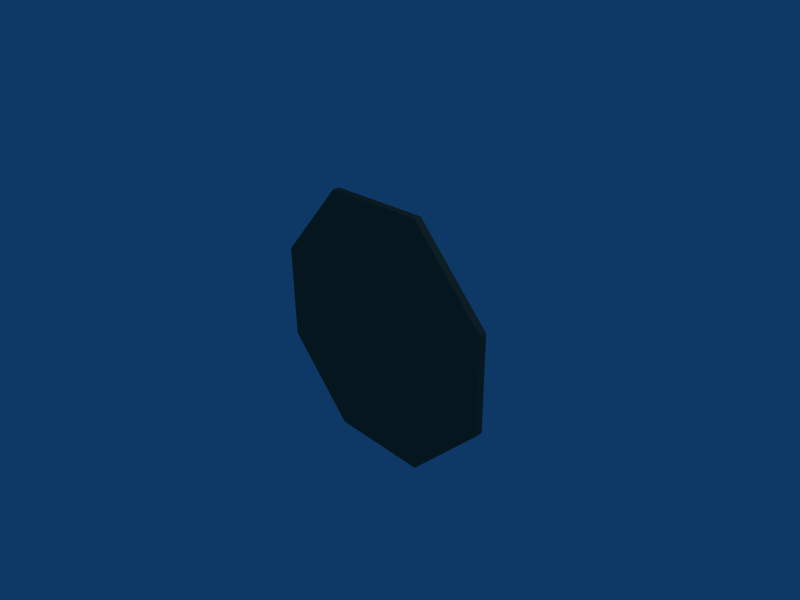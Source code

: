 # Source: plat4.blend  (saved by Blender 2.45.0; exported with 4.5.12 LTS)
import bpy
from mathutils import Matrix  # noqa: F401  (used for matrix-valued properties, if any)

bpy.ops.wm.read_factory_settings(use_empty=True)
scene = bpy.context.scene
scene.name = 'Scene'

# ---- collections
col_collection_1 = bpy.data.collections.new('Collection 1'); scene.collection.children.link(col_collection_1)

# ---- materials (node trees are filled in below, after node groups)
mat_plat = bpy.data.materials.new('plat')
mat_plat.alpha_threshold = 0.0
mat_plat.diffuse_color = (0.423, 0.389, 0.299, 1.0)
mat_plat.roughness = 0.5
mat_plat.specular_intensity = 1.568
mat_plat.line_color = (0.0, 0.0, 0.0, 1.0)

# ---- material node trees

# ---- world
world_world = bpy.data.worlds.new('World'); scene.world = world_world
world_world.color = (0.05656, 0.2208, 0.4)
world_world.use_sun_shadow = False
world_world.sun_shadow_jitter_overblur = 0.0
world_world.cycles.sampling_method = 'MANUAL'
world_world.cycles.sample_map_resolution = 256

# ---- cameras
cam_camera = bpy.data.cameras.new('Camera')
cam_camera.passepartout_alpha = 0.2
cam_camera.clip_end = 100.0
cam_camera.lens = 35.0
cam_camera.ortho_scale = 7.314
cam_camera.show_passepartout = False
cam_camera.show_safe_areas = True
cam_camera.dof.focus_distance = 0.0
cam_camera.dof.aperture_fstop = 128.0

# ---- lights
light_spot = bpy.data.lights.new('Spot', 'POINT')
light_spot.transmission_factor = 0.0
light_spot.cutoff_distance = 30.0
light_spot.energy = 100.0
light_spot.shadow_buffer_clip_start = 1.001
light_spot.shadow_soft_size = 1.0
light_spot.shadow_maximum_resolution = 0.006
light_spot.use_absolute_resolution = True
light_spot.cycles.use_multiple_importance_sampling = False

# ---- meshes
me_plat = bpy.data.meshes.new('plat')
me_plat.from_pydata([(1.986, -0.03591, -0.8898), (1.991, -0.03901, 0.6294), (0.8289, -0.03992, 1.875), (-0.8079, -0.03763, 1.88), (-1.961, -0.03349, 0.6431), (-1.966, -0.03039, -0.8762), (-0.8235, -0.02953, -2.082), (0.8132, -0.03182, -2.087), (1.986, 0.07887, -0.8896), (1.991, 0.07576, 0.6297), (0.829, 0.07486, 1.875), (-0.8077, 0.07715, 1.881), (-1.961, 0.08129, 0.6433), (-1.966, 0.08439, -0.8759), (-0.8234, 0.08524, -2.081), (0.8134, 0.08296, -2.087), (0.00406, -0.02465, -0.1047), (0.002467, 0.07361, -0.1135), (1.855, 0.02645, -0.8539), (1.988, 0.07732, -0.13), (1.86, 0.02349, 0.5936), (1.41, 0.07531, 1.252), (0.7701, 0.02261, 1.78), (0.01067, 0.076, 1.878), (-0.7653, 0.02475, 1.785), (-1.384, 0.07922, 1.262), (-1.847, 0.02868, 0.6064), (-1.963, 0.08284, -0.1163), (-1.852, 0.03163, -0.8412), (-1.394, 0.08482, -1.479), (-0.7803, 0.03247, -1.99), (-0.005005, 0.0841, -2.084), (0.7552, 0.03032, -1.995), (1.4, 0.08091, -1.488), (1.755, 0.06154, -0.8289), (1.759, 0.05872, 0.5528), (0.7277, 0.05786, 1.685), (-0.726, 0.05989, 1.69), (-1.75, 0.06362, 0.5648), (-1.755, 0.06644, -0.8168), (-0.7403, 0.06725, -1.913), (0.7134, 0.06522, -1.918), (1.857, 0.02497, -0.1301), (1.315, 0.02305, 1.187), (0.002411, 0.02368, 1.783), (-1.306, 0.02671, 1.196), (-1.849, 0.03015, -0.1174), (-1.316, 0.03205, -1.415), (-0.01255, 0.0314, -1.992), (1.305, 0.02839, -1.424)], [], [(16, 0, 1), (16, 1, 2), (16, 2, 3), (16, 3, 4), (16, 4, 5), (16, 5, 6), (16, 6, 7), (7, 0, 16), (8, 18, 19), (19, 20, 9), (9, 20, 21), (21, 22, 10), (10, 22, 23), (23, 24, 11), (11, 24, 25), (25, 26, 12), (12, 26, 27), (27, 28, 13), (13, 28, 29), (29, 30, 14), (14, 30, 31), (31, 32, 15), (15, 32, 33), (33, 18, 8), (1, 0, 19), (19, 0, 8), (19, 9, 1), (21, 2, 1), (9, 21, 1), (21, 10, 2), (23, 3, 2), (10, 23, 2), (23, 11, 3), (25, 4, 3), (11, 25, 3), (25, 12, 4), (27, 5, 4), (12, 27, 4), (27, 13, 5), (29, 6, 5), (13, 29, 5), (29, 14, 6), (31, 7, 6), (14, 31, 6), (31, 15, 7), (33, 0, 7), (15, 33, 7), (8, 0, 33), (42, 18, 34), (34, 35, 42), (20, 42, 35), (35, 34, 17), (18, 42, 19), (42, 20, 19), (43, 20, 35), (35, 36, 43), (22, 43, 36), (36, 35, 17), (20, 43, 21), (43, 22, 21), (44, 22, 36), (36, 37, 44), (24, 44, 37), (37, 36, 17), (22, 44, 23), (44, 24, 23), (45, 24, 37), (37, 38, 45), (26, 45, 38), (38, 37, 17), (24, 45, 25), (45, 26, 25), (46, 26, 38), (38, 39, 46), (28, 46, 39), (39, 38, 17), (26, 46, 27), (46, 28, 27), (47, 28, 39), (39, 40, 47), (30, 47, 40), (40, 39, 17), (28, 47, 29), (47, 30, 29), (48, 30, 40), (40, 41, 48), (32, 48, 41), (41, 40, 17), (30, 48, 31), (48, 32, 31), (49, 32, 41), (41, 34, 49), (18, 49, 34), (34, 41, 17), (32, 49, 33), (49, 18, 33)])
_uv = me_plat.uv_layers.new(name='UVTex')
_uv.uv.foreach_set('vector', [0.0, 1.0, 0.0, 0.0, 1.0, 0.0, 0.0, 1.0, 0.0, 0.0, 1.0, 0.0, 0.0, 1.0, 0.0, 0.0, 1.0, 0.0, 0.0, 1.0, 0.0, 0.0, 1.0, 0.0, 0.0, 1.0, 0.0, 0.0, 1.0, 0.0, 0.0, 1.0, 0.0, 0.0, 1.0, 0.0, 0.0, 1.0, 0.0, 0.0, 1.0, 0.0, 0.0, 1.0, 0.0, 0.0, 1.0, 0.0, 0.0, 1.0, 0.0, 0.0, 1.0, 0.0, 0.0, 1.0, 0.0, 0.0, 1.0, 0.0, 0.0, 1.0, 0.0, 0.0, 1.0, 0.0, 0.0, 1.0, 0.0, 0.0, 1.0, 0.0, 0.0, 1.0, 0.0, 0.0, 1.0, 0.0, 0.0, 1.0, 0.0, 0.0, 1.0, 0.0, 0.0, 1.0, 0.0, 0.0, 1.0, 0.0, 0.0, 1.0, 0.0, 0.0, 1.0, 0.0, 0.0, 1.0, 0.0, 0.0, 1.0, 0.0, 0.0, 1.0, 0.0, 0.0, 1.0, 0.0, 0.0, 1.0, 0.0, 0.0, 1.0, 0.0, 0.0, 1.0, 0.0, 0.0, 1.0, 0.0, 0.0, 1.0, 0.0, 0.0, 1.0, 0.0, 0.0, 1.0, 0.0, 0.0, 1.0, 0.0, 0.0, 1.0, 0.0, 0.0, 1.0, 0.0, 0.0, 1.0, 0.0, 0.0, 1.0, 0.0, 0.0, 1.0, 0.0, 0.0, 1.0, 0.0, 0.0, 1.0, 0.0, 0.0, 1.0, 0.0, 0.0, 1.0, 0.0, 0.0, 1.0, 0.0, 0.0, 1.0, 0.0, 0.0, 1.0, 0.0, 0.0, 1.0, 0.0, 0.0, 1.0, 0.0, 0.0, 1.0, 0.0, 0.0, 1.0, 0.0, 0.0, 1.0, 0.0, 0.0, 1.0, 0.0, 0.0, 1.0, 0.0, 0.0, 1.0, 0.0, 0.0, 1.0, 0.0, 0.0, 1.0, 0.0, 0.0, 1.0, 0.0, 0.0, 1.0, 0.0, 0.0, 1.0, 0.0, 0.0, 1.0, 0.0, 0.0, 1.0, 0.0, 0.0, 1.0, 0.0, 0.0, 1.0, 0.0, 0.0, 1.0, 0.0, 0.0, 1.0, 0.0, 0.0, 1.0, 0.0, 0.0, 1.0, 0.0, 0.0, 1.0, 0.0, 0.0, 1.0, 0.0, 0.0, 1.0, 0.0, 0.0, 1.0, 0.0, 0.0, 1.0, 0.0, 0.0, 1.0, 0.0, 0.0, 1.0, 0.0, 0.0, 1.0, 0.0, 0.0, 1.0, 0.0, 0.0, 1.0, 0.0, 0.0, 1.0, 0.0, 0.0, 1.0, 0.0, 0.0, 1.0, 0.0, 0.0, 1.0, 0.0, 0.0, 1.0, 0.0, 0.0, 1.0, 0.0, 0.0, 1.0, 0.0, 0.0, 1.0, 0.0, 0.0, 1.0, 0.0, 0.0, 1.0, 0.0, 0.0, 1.0, 0.0, 0.0, 1.0, 0.0, 0.0, 1.0, 0.0, 0.0, 1.0, 0.0, 0.0, 1.0, 0.0, 0.0, 1.0, 0.0, 0.0, 1.0, 0.0, 0.0, 1.0, 0.0, 0.0, 1.0, 0.0, 0.0, 1.0, 0.0, 0.0, 1.0, 0.0, 0.0, 1.0, 0.0, 0.0, 1.0, 0.0, 0.0, 1.0, 0.0, 0.0, 1.0, 0.0, 0.0, 1.0, 0.0, 0.0, 1.0, 0.0, 0.0, 1.0, 0.0, 0.0, 1.0, 0.0, 0.0, 1.0, 0.0, 0.0, 1.0, 0.0, 0.0, 1.0, 0.0, 0.0, 1.0, 0.0, 0.0, 1.0, 0.0, 0.0, 1.0, 0.0, 0.0, 1.0, 0.0, 0.0, 1.0, 0.0, 0.0, 1.0, 0.0, 0.0, 1.0, 0.0, 0.0, 1.0, 0.0, 0.0, 1.0, 0.0, 0.0, 1.0, 0.0, 0.0, 1.0, 0.0, 0.0, 1.0, 0.0, 0.0, 1.0, 0.0, 0.0, 1.0, 0.0, 0.0, 1.0, 0.0, 0.0, 1.0, 0.0, 0.0, 1.0, 0.0, 0.0, 1.0, 0.0, 0.0, 1.0, 0.0, 0.0, 1.0, 0.0, 0.0, 1.0, 0.0, 0.0, 1.0, 0.0, 0.0, 1.0, 0.0, 0.0, 1.0, 0.0, 0.0, 1.0, 0.0, 0.0, 1.0, 0.0, 0.0, 1.0, 0.0, 0.0, 1.0, 0.0, 0.0, 1.0, 0.0, 0.0, 1.0, 0.0, 0.0, 1.0, 0.0, 0.0, 1.0, 0.0, 0.0, 1.0, 0.0, 0.0, 1.0, 0.0, 0.0, 1.0, 0.0, 0.0, 1.0, 0.0, 0.0, 1.0, 0.0, 0.0, 1.0, 0.0, 0.0, 1.0, 0.0, 0.0, 1.0, 0.0, 0.0, 1.0, 0.0, 0.0, 1.0, 0.0, 0.0, 1.0, 0.0, 0.0, 1.0, 0.0, 0.0, 1.0, 0.0, 0.0, 1.0, 0.0, 0.0, 1.0, 0.0, 0.0, 1.0, 0.0, 0.0, 1.0, 0.0, 0.0, 1.0, 0.0, 0.0, 1.0, 0.0, 0.0, 1.0, 0.0, 0.0, 1.0, 0.0, 0.0, 1.0, 0.0, 0.0, 1.0, 0.0, 0.0, 1.0, 0.0, 0.0, 1.0, 0.0, 0.0, 1.0, 0.0, 0.0, 1.0, 0.0, 0.0, 1.0, 0.0, 0.0, 1.0, 0.0, 0.0, 1.0, 0.0, 0.0, 1.0, 0.0, 0.0, 1.0, 0.0, 0.0, 1.0, 0.0, 0.0, 1.0, 0.0, 0.0, 1.0, 0.0, 0.0, 1.0, 0.0, 0.0, 1.0, 0.0, 0.0, 1.0, 0.0, 0.0, 1.0, 0.0, 0.0, 1.0, 0.0, 0.0, 1.0, 0.0])
_ca = me_plat.color_attributes.new('Col', 'BYTE_COLOR', 'CORNER')
_ca.data.foreach_set('color', [0.0, 0.0, 0.0, 0.0, 0.003035, 0.003035, 0.003035, 0.0, 0.004777, 0.004777, 0.004777, 0.0, 0.0, 0.0, 0.0, 0.0, 0.004777, 0.004777, 0.004777, 0.0, 0.0009106, 0.0009106, 0.0009106, 0.0, 0.0, 0.0, 0.0, 0.0, 0.0009106, 0.0009106, 0.0009106, 0.0, 0.0, 0.0, 0.0, 0.0, 0.0, 0.0, 0.0, 0.0, 0.0, 0.0, 0.0, 0.0, 0.0, 0.0, 0.0, 0.0, 0.0, 0.0, 0.0, 0.0, 0.0, 0.0, 0.0, 0.0, 0.0, 0.0, 0.0, 0.0, 0.0, 0.0, 0.0, 0.0, 0.0, 0.0, 0.0, 0.0, 0.0, 0.0, 0.0, 0.0, 0.0, 0.0, 0.0, 0.0, 0.0, 0.0, 0.0, 0.0, 0.0, 0.0, 0.0, 0.0, 0.0, 0.0, 0.0, 0.0, 0.003035, 0.003035, 0.003035, 0.0, 0.0, 0.0, 0.0, 0.0, 0.06301, 0.06301, 0.06301, 0.0, 0.1683, 0.1683, 0.1683, 0.0, 0.09531, 0.09531, 0.09531, 0.0, 0.09531, 0.09531, 0.09531, 0.0, 0.1746, 0.1746, 0.1746, 0.0, 0.07421, 0.07421, 0.07421, 0.0, 0.07421, 0.07421, 0.07421, 0.0, 0.1746, 0.1746, 0.1746, 0.0, 0.06663, 0.06663, 0.06663, 0.0, 0.06663, 0.06663, 0.06663, 0.0, 0.1441, 0.1441, 0.1441, 0.0, 0.04092, 0.04092, 0.04092, 0.0, 0.04092, 0.04092, 0.04092, 0.0, 0.1441, 0.1441, 0.1441, 0.0, 0.03955, 0.03955, 0.03955, 0.0, 0.03955, 0.03955, 0.03955, 0.0, 0.117, 0.117, 0.117, 0.0, 0.02519, 0.02519, 0.02519, 0.0, 0.02519, 0.02519, 0.02519, 0.0, 0.117, 0.117, 0.117, 0.0, 0.02843, 0.02843, 0.02843, 0.0, 0.02843, 0.02843, 0.02843, 0.0, 0.1046, 0.1046, 0.1046, 0.0, 0.02029, 0.02029, 0.02029, 0.0, 0.02029, 0.02029, 0.02029, 0.0, 0.1046, 0.1046, 0.1046, 0.0, 0.02519, 0.02519, 0.02519, 0.0, 0.02519, 0.02519, 0.02519, 0.0, 0.1046, 0.1046, 0.1046, 0.0, 0.01938, 0.01938, 0.01938, 0.0, 0.01938, 0.01938, 0.01938, 0.0, 0.1046, 0.1046, 0.1046, 0.0, 0.02732, 0.02732, 0.02732, 0.0, 0.02732, 0.02732, 0.02732, 0.0, 0.1119, 0.1119, 0.1119, 0.0, 0.02315, 0.02315, 0.02315, 0.0, 0.02315, 0.02315, 0.02315, 0.0, 0.1119, 0.1119, 0.1119, 0.0, 0.0356, 0.0356, 0.0356, 0.0, 0.0356, 0.0356, 0.0356, 0.0, 0.1356, 0.1356, 0.1356, 0.0, 0.0331, 0.0331, 0.0331, 0.0, 0.0331, 0.0331, 0.0331, 0.0, 0.1356, 0.1356, 0.1356, 0.0, 0.05286, 0.05286, 0.05286, 0.0, 0.05286, 0.05286, 0.05286, 0.0, 0.1683, 0.1683, 0.1683, 0.0, 0.06301, 0.06301, 0.06301, 0.0, 0.004777, 0.004777, 0.004777, 0.0, 0.003035, 0.003035, 0.003035, 0.0, 0.09531, 0.09531, 0.09531, 0.0, 0.09531, 0.09531, 0.09531, 0.0, 0.003035, 0.003035, 0.003035, 0.0, 0.06301, 0.06301, 0.06301, 0.0, 0.09531, 0.09531, 0.09531, 0.0, 0.07421, 0.07421, 0.07421, 0.0, 0.004777, 0.004777, 0.004777, 0.0, 0.06663, 0.06663, 0.06663, 0.0, 0.0009106, 0.0009106, 0.0009106, 0.0, 0.004777, 0.004777, 0.004777, 0.0, 0.07421, 0.07421, 0.07421, 0.0, 0.06663, 0.06663, 0.06663, 0.0, 0.004777, 0.004777, 0.004777, 0.0, 0.06663, 0.06663, 0.06663, 0.0, 0.04092, 0.04092, 0.04092, 0.0, 0.0009106, 0.0009106, 0.0009106, 0.0, 0.03955, 0.03955, 0.03955, 0.0, 0.0, 0.0, 0.0, 0.0, 0.0009106, 0.0009106, 0.0009106, 0.0, 0.04092, 0.04092, 0.04092, 0.0, 0.03955, 0.03955, 0.03955, 0.0, 0.0009106, 0.0009106, 0.0009106, 0.0, 0.03955, 0.03955, 0.03955, 0.0, 0.02519, 0.02519, 0.02519, 0.0, 0.0, 0.0, 0.0, 0.0, 0.02843, 0.02843, 0.02843, 0.0, 0.0, 0.0, 0.0, 0.0, 0.0, 0.0, 0.0, 0.0, 0.02519, 0.02519, 0.02519, 0.0, 0.02843, 0.02843, 0.02843, 0.0, 0.0, 0.0, 0.0, 0.0, 0.02843, 0.02843, 0.02843, 0.0, 0.02029, 0.02029, 0.02029, 0.0, 0.0, 0.0, 0.0, 0.0, 0.02519, 0.02519, 0.02519, 0.0, 0.0, 0.0, 0.0, 0.0, 0.0, 0.0, 0.0, 0.0, 0.02029, 0.02029, 0.02029, 0.0, 0.02519, 0.02519, 0.02519, 0.0, 0.0, 0.0, 0.0, 0.0, 0.02519, 0.02519, 0.02519, 0.0, 0.01938, 0.01938, 0.01938, 0.0, 0.0, 0.0, 0.0, 0.0, 0.02732, 0.02732, 0.02732, 0.0, 0.0, 0.0, 0.0, 0.0, 0.0, 0.0, 0.0, 0.0, 0.01938, 0.01938, 0.01938, 0.0, 0.02732, 0.02732, 0.02732, 0.0, 0.0, 0.0, 0.0, 0.0, 0.02732, 0.02732, 0.02732, 0.0, 0.02315, 0.02315, 0.02315, 0.0, 0.0, 0.0, 0.0, 0.0, 0.0356, 0.0356, 0.0356, 0.0, 0.0, 0.0, 0.0, 0.0, 0.0, 0.0, 0.0, 0.0, 0.02315, 0.02315, 0.02315, 0.0, 0.0356, 0.0356, 0.0356, 0.0, 0.0, 0.0, 0.0, 0.0, 0.0356, 0.0356, 0.0356, 0.0, 0.0331, 0.0331, 0.0331, 0.0, 0.0, 0.0, 0.0, 0.0, 0.05286, 0.05286, 0.05286, 0.0, 0.003035, 0.003035, 0.003035, 0.0, 0.0, 0.0, 0.0, 0.0, 0.0331, 0.0331, 0.0331, 0.0, 0.05286, 0.05286, 0.05286, 0.0, 0.0, 0.0, 0.0, 0.0, 0.06301, 0.06301, 0.06301, 0.0, 0.003035, 0.003035, 0.003035, 0.0, 0.05286, 0.05286, 0.05286, 0.0, 0.1714, 0.1714, 0.1714, 0.0, 0.1683, 0.1683, 0.1683, 0.0, 0.15, 0.15, 0.15, 0.0, 0.15, 0.15, 0.15, 0.0, 0.1529, 0.1529, 0.1529, 0.0, 0.1714, 0.1714, 0.1714, 0.0, 0.1746, 0.1746, 0.1746, 0.0, 0.1714, 0.1714, 0.1714, 0.0, 0.1529, 0.1529, 0.1529, 0.0, 0.1529, 0.1529, 0.1529, 0.0, 0.15, 0.15, 0.15, 0.0, 0.1384, 0.1384, 0.1384, 0.0, 0.1683, 0.1683, 0.1683, 0.0, 0.1714, 0.1714, 0.1714, 0.0, 0.09531, 0.09531, 0.09531, 0.0, 0.1714, 0.1714, 0.1714, 0.0, 0.1746, 0.1746, 0.1746, 0.0, 0.09531, 0.09531, 0.09531, 0.0, 0.1559, 0.1559, 0.1559, 0.0, 0.1746, 0.1746, 0.1746, 0.0, 0.1529, 0.1529, 0.1529, 0.0, 0.1529, 0.1529, 0.1529, 0.0, 0.1384, 0.1384, 0.1384, 0.0, 0.1559, 0.1559, 0.1559, 0.0, 0.1441, 0.1441, 0.1441, 0.0, 0.1559, 0.1559, 0.1559, 0.0, 0.1384, 0.1384, 0.1384, 0.0, 0.1384, 0.1384, 0.1384, 0.0, 0.1529, 0.1529, 0.1529, 0.0, 0.1384, 0.1384, 0.1384, 0.0, 0.1746, 0.1746, 0.1746, 0.0, 0.1559, 0.1559, 0.1559, 0.0, 0.06663, 0.06663, 0.06663, 0.0, 0.1559, 0.1559, 0.1559, 0.0, 0.1441, 0.1441, 0.1441, 0.0, 0.06663, 0.06663, 0.06663, 0.0, 0.1301, 0.1301, 0.1301, 0.0, 0.1441, 0.1441, 0.1441, 0.0, 0.1384, 0.1384, 0.1384, 0.0, 0.1384, 0.1384, 0.1384, 0.0, 0.1274, 0.1274, 0.1274, 0.0, 0.1301, 0.1301, 0.1301, 0.0, 0.117, 0.117, 0.117, 0.0, 0.1301, 0.1301, 0.1301, 0.0, 0.1274, 0.1274, 0.1274, 0.0, 0.1274, 0.1274, 0.1274, 0.0, 0.1384, 0.1384, 0.1384, 0.0, 0.1384, 0.1384, 0.1384, 0.0, 0.1441, 0.1441, 0.1441, 0.0, 0.1301, 0.1301, 0.1301, 0.0, 0.03955, 0.03955, 0.03955, 0.0, 0.1301, 0.1301, 0.1301, 0.0, 0.117, 0.117, 0.117, 0.0, 0.03955, 0.03955, 0.03955, 0.0, 0.1095, 0.1095, 0.1095, 0.0, 0.117, 0.117, 0.117, 0.0, 0.1274, 0.1274, 0.1274, 0.0, 0.1274, 0.1274, 0.1274, 0.0, 0.1221, 0.1221, 0.1221, 0.0, 0.1095, 0.1095, 0.1095, 0.0, 0.1046, 0.1046, 0.1046, 0.0, 0.1095, 0.1095, 0.1095, 0.0, 0.1221, 0.1221, 0.1221, 0.0, 0.1221, 0.1221, 0.1221, 0.0, 0.1274, 0.1274, 0.1274, 0.0, 0.1384, 0.1384, 0.1384, 0.0, 0.117, 0.117, 0.117, 0.0, 0.1095, 0.1095, 0.1095, 0.0, 0.02843, 0.02843, 0.02843, 0.0, 0.1095, 0.1095, 0.1095, 0.0, 0.1046, 0.1046, 0.1046, 0.0, 0.02843, 0.02843, 0.02843, 0.0, 0.1046, 0.1046, 0.1046, 0.0, 0.1046, 0.1046, 0.1046, 0.0, 0.1221, 0.1221, 0.1221, 0.0, 0.1221, 0.1221, 0.1221, 0.0, 0.1221, 0.1221, 0.1221, 0.0, 0.1046, 0.1046, 0.1046, 0.0, 0.1046, 0.1046, 0.1046, 0.0, 0.1046, 0.1046, 0.1046, 0.0, 0.1221, 0.1221, 0.1221, 0.0, 0.1221, 0.1221, 0.1221, 0.0, 0.1221, 0.1221, 0.1221, 0.0, 0.1384, 0.1384, 0.1384, 0.0, 0.1046, 0.1046, 0.1046, 0.0, 0.1046, 0.1046, 0.1046, 0.0, 0.02519, 0.02519, 0.02519, 0.0, 0.1046, 0.1046, 0.1046, 0.0, 0.1046, 0.1046, 0.1046, 0.0, 0.02519, 0.02519, 0.02519, 0.0, 0.107, 0.107, 0.107, 0.0, 0.1046, 0.1046, 0.1046, 0.0, 0.1221, 0.1221, 0.1221, 0.0, 0.1221, 0.1221, 0.1221, 0.0, 0.1248, 0.1248, 0.1248, 0.0, 0.107, 0.107, 0.107, 0.0, 0.1119, 0.1119, 0.1119, 0.0, 0.107, 0.107, 0.107, 0.0, 0.1248, 0.1248, 0.1248, 0.0, 0.1248, 0.1248, 0.1248, 0.0, 0.1221, 0.1221, 0.1221, 0.0, 0.1384, 0.1384, 0.1384, 0.0, 0.1046, 0.1046, 0.1046, 0.0, 0.107, 0.107, 0.107, 0.0, 0.02732, 0.02732, 0.02732, 0.0, 0.107, 0.107, 0.107, 0.0, 0.1119, 0.1119, 0.1119, 0.0, 0.02732, 0.02732, 0.02732, 0.0, 0.1248, 0.1248, 0.1248, 0.0, 0.1119, 0.1119, 0.1119, 0.0, 0.1248, 0.1248, 0.1248, 0.0, 0.1248, 0.1248, 0.1248, 0.0, 0.1356, 0.1356, 0.1356, 0.0, 0.1248, 0.1248, 0.1248, 0.0, 0.1356, 0.1356, 0.1356, 0.0, 0.1248, 0.1248, 0.1248, 0.0, 0.1356, 0.1356, 0.1356, 0.0, 0.1356, 0.1356, 0.1356, 0.0, 0.1248, 0.1248, 0.1248, 0.0, 0.1384, 0.1384, 0.1384, 0.0, 0.1119, 0.1119, 0.1119, 0.0, 0.1248, 0.1248, 0.1248, 0.0, 0.0356, 0.0356, 0.0356, 0.0, 0.1248, 0.1248, 0.1248, 0.0, 0.1356, 0.1356, 0.1356, 0.0, 0.0356, 0.0356, 0.0356, 0.0, 0.15, 0.15, 0.15, 0.0, 0.1356, 0.1356, 0.1356, 0.0, 0.1356, 0.1356, 0.1356, 0.0, 0.1356, 0.1356, 0.1356, 0.0, 0.15, 0.15, 0.15, 0.0, 0.15, 0.15, 0.15, 0.0, 0.1683, 0.1683, 0.1683, 0.0, 0.15, 0.15, 0.15, 0.0, 0.15, 0.15, 0.15, 0.0, 0.15, 0.15, 0.15, 0.0, 0.1356, 0.1356, 0.1356, 0.0, 0.1384, 0.1384, 0.1384, 0.0, 0.1356, 0.1356, 0.1356, 0.0, 0.15, 0.15, 0.15, 0.0, 0.05286, 0.05286, 0.05286, 0.0, 0.15, 0.15, 0.15, 0.0, 0.1683, 0.1683, 0.1683, 0.0, 0.05286, 0.05286, 0.05286, 0.0])
me_plat.materials.append(mat_plat)
me_plat.use_remesh_preserve_volume = False
me_plat.use_remesh_preserve_attributes = False
me_plat.use_mirror_vertex_groups = False
me_plat.update()

# ---- objects
ob_plat = bpy.data.objects.new('plat', me_plat)
ob_lamp = bpy.data.objects.new('Lamp', light_spot)
ob_camera = bpy.data.objects.new('Camera', cam_camera)

# ---- transforms, parenting, visibility, modifiers, constraints
ob_plat.location = (0.000317, 0.0007385, -0.001222)
ob_plat.lock_rotations_4d = False
ob_plat.empty_display_type = 'ARROWS'
ob_plat.color = (0.0, 0.0, 0.0, 1.0)
ob_plat.lineart.crease_threshold = 0.0
ob_lamp.location = (4.076, 1.005, 5.904)
ob_lamp.rotation_euler = (0.6503, 0.05522, 1.866)
ob_lamp.lock_rotations_4d = False
ob_lamp.empty_display_type = 'ARROWS'
ob_lamp.color = (0.0, 0.0, 0.0, 0.0)
ob_lamp.lineart.crease_threshold = 0.0
ob_camera.location = (7.481, -6.508, 5.344)
ob_camera.rotation_euler = (1.109, 0.01082, 0.8149)
ob_camera.lock_rotations_4d = False
ob_camera.empty_display_type = 'ARROWS'
ob_camera.color = (0.0, 0.0, 0.0, 0.0)
ob_camera.display_type = 'WIRE'
ob_camera.lineart.crease_threshold = 0.0

# ---- collection membership
col_collection_1.objects.link(ob_plat)
col_collection_1.objects.link(ob_lamp)
col_collection_1.objects.link(ob_camera)

# ---- scene / render settings (as saved in the file)
scene.camera = ob_camera
scene.frame_start = 1; scene.frame_end = 250; scene.frame_set(1)
scene.render.engine = 'BLENDER_EEVEE_NEXT'
scene.render.image_settings.file_format = 'JPEG'
scene.render.image_settings.color_mode = 'RGB'
scene.render.image_settings.compression = 90
scene.render.resolution_x = 800
scene.render.resolution_y = 600
scene.render.pixel_aspect_x = 100.0
scene.render.pixel_aspect_y = 100.0
scene.render.fps = 25
scene.render.dither_intensity = 0.0
scene.render.use_compositing = False
scene.render.use_sequencer = False
scene.render.bake_margin = 2
scene.render.bake_bias = 0.0
scene.render.use_stamp_time = False
scene.render.use_stamp_date = False
scene.render.use_stamp_frame = False
scene.render.use_stamp_camera = False
scene.render.use_stamp_scene = False
scene.render.use_stamp_filename = False
scene.render.use_stamp_render_time = False
scene.render.stamp_font_size = 0
scene.cycles.use_denoising = False
scene.cycles.samples = 10
scene.cycles.sampling_pattern = 'TABULATED_SOBOL'
scene.cycles.light_sampling_threshold = 0.0
scene.cycles.use_adaptive_sampling = False
scene.cycles.use_light_tree = False
scene.cycles.blur_glossy = 0.0
scene.cycles.volume_bounces = 1
scene.cycles.pixel_filter_type = 'GAUSSIAN'
scene.cycles.sample_clamp_indirect = 0.0
scene.view_settings.view_transform = 'Raw'
bpy.context.view_layer.update()
